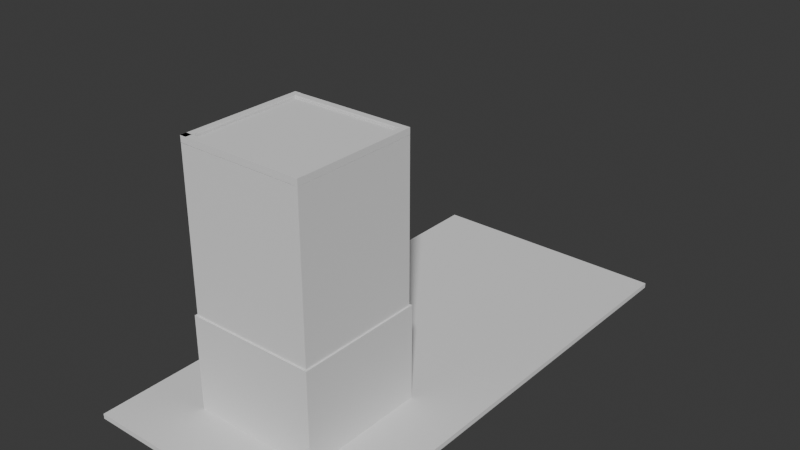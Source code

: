 # Source: Building3.blend  (saved by Blender 4.0.36; exported with 4.5.12 LTS)
import bpy
from mathutils import Matrix  # noqa: F401  (used for matrix-valued properties, if any)

bpy.ops.wm.read_factory_settings(use_empty=True)
scene = bpy.context.scene
scene.name = 'Scene'

# ---- collections
col_collection = bpy.data.collections.new('Collection'); scene.collection.children.link(col_collection)

# ---- world
world_world = bpy.data.worlds.new('World'); scene.world = world_world
world_world.use_nodes = True; world_world.node_tree.nodes.clear()
_N = world_world.node_tree.nodes; _L = world_world.node_tree.links
n0 = _N.new('ShaderNodeOutputWorld'); n0.name = 'World Output'; n0.location = (300, 300)
n1 = _N.new('ShaderNodeBackground'); n1.name = 'Background'; n1.location = (10, 300)
n1.inputs[0].default_value = (0.05088, 0.05088, 0.05088, 1.0)
_L.new(n1.outputs[0], n0.inputs[0])
n0.is_active_output = True
world_world.color = (0.05088, 0.05088, 0.05088)
world_world.use_sun_shadow = False
world_world.sun_shadow_jitter_overblur = 0.0

# ---- meshes
me_cube_001 = bpy.data.meshes.new('Cube.001')
me_cube_001.from_pydata([(-20.0, -40.0, -0.2), (-20.0, -40.0, 0.2), (-20.0, 40.0, -0.2), (-20.0, 40.0, 0.2), (20.0, -40.0, -0.2), (20.0, -40.0, 0.2), (20.0, 40.0, -0.2), (20.0, 40.0, 0.2)], [], [(0, 1, 3, 2), (2, 3, 7, 6), (6, 7, 5, 4), (4, 5, 1, 0), (2, 6, 4, 0), (7, 3, 1, 5)])
_uv = me_cube_001.uv_layers.new(name='UVMap')
_uv.uv.foreach_set('vector', [0.375, 0.0, 0.625, 0.0, 0.625, 0.25, 0.375, 0.25, 0.375, 0.25, 0.625, 0.25, 0.625, 0.5, 0.375, 0.5, 0.375, 0.5, 0.625, 0.5, 0.625, 0.75, 0.375, 0.75, 0.375, 0.75, 0.625, 0.75, 0.625, 1.0, 0.375, 1.0, 0.125, 0.5, 0.375, 0.5, 0.375, 0.75, 0.125, 0.75, 0.625, 0.5, 0.875, 0.5, 0.875, 0.75, 0.625, 0.75])
me_cube_001.update()
me_cube_003 = bpy.data.meshes.new('Cube.003')
me_cube_003.from_pydata([(-10.0, -10.0, -20.0), (-10.0, -10.0, 20.0), (-10.0, 10.0, -20.0), (-10.0, 10.0, 20.0), (10.0, -10.0, -20.0), (10.0, -10.0, 20.0), (10.0, 10.0, -20.0), (10.0, 10.0, 20.0)], [], [(0, 1, 3, 2), (2, 3, 7, 6), (6, 7, 5, 4), (4, 5, 1, 0), (2, 6, 4, 0), (7, 3, 1, 5)])
_uv = me_cube_003.uv_layers.new(name='UVMap')
_uv.uv.foreach_set('vector', [0.375, 0.0, 0.625, 0.0, 0.625, 0.25, 0.375, 0.25, 0.375, 0.25, 0.625, 0.25, 0.625, 0.5, 0.375, 0.5, 0.375, 0.5, 0.625, 0.5, 0.625, 0.75, 0.375, 0.75, 0.375, 0.75, 0.625, 0.75, 0.625, 1.0, 0.375, 1.0, 0.125, 0.5, 0.375, 0.5, 0.375, 0.75, 0.125, 0.75, 0.625, 0.5, 0.875, 0.5, 0.875, 0.75, 0.625, 0.75])
me_cube_003.update()
me_cube_002 = bpy.data.meshes.new('Cube.002')
me_cube_002.from_pydata([(-20.0, -20.0, -0.2), (-20.0, -20.0, 0.2), (-20.0, 20.0, -0.2), (-20.0, 20.0, 0.2), (20.0, -20.0, -0.2), (20.0, -20.0, 0.2), (20.0, 20.0, -0.2), (20.0, 20.0, 0.2)], [], [(0, 1, 3, 2), (2, 3, 7, 6), (6, 7, 5, 4), (4, 5, 1, 0), (2, 6, 4, 0), (7, 3, 1, 5)])
_uv = me_cube_002.uv_layers.new(name='UVMap')
_uv.uv.foreach_set('vector', [0.375, 0.0, 0.625, 0.0, 0.625, 0.25, 0.375, 0.25, 0.375, 0.25, 0.625, 0.25, 0.625, 0.5, 0.375, 0.5, 0.375, 0.5, 0.625, 0.5, 0.625, 0.75, 0.375, 0.75, 0.375, 0.75, 0.625, 0.75, 0.625, 1.0, 0.375, 1.0, 0.125, 0.5, 0.375, 0.5, 0.375, 0.75, 0.125, 0.75, 0.625, 0.5, 0.875, 0.5, 0.875, 0.75, 0.625, 0.75])
me_cube_002.update()
me_cube_004 = bpy.data.meshes.new('Cube.004')
me_cube_004.from_pydata([(-20.0, -20.0, -0.2), (-20.0, -20.0, 0.2), (-20.0, 20.0, -0.2), (-20.0, 20.0, 0.2), (20.0, -20.0, -0.2), (20.0, -20.0, 0.2), (20.0, 20.0, -0.2), (20.0, 20.0, 0.2)], [], [(0, 1, 3, 2), (2, 3, 7, 6), (6, 7, 5, 4), (4, 5, 1, 0), (2, 6, 4, 0), (7, 3, 1, 5)])
_uv = me_cube_004.uv_layers.new(name='UVMap')
_uv.uv.foreach_set('vector', [0.375, 0.0, 0.625, 0.0, 0.625, 0.25, 0.375, 0.25, 0.375, 0.25, 0.625, 0.25, 0.625, 0.5, 0.375, 0.5, 0.375, 0.5, 0.625, 0.5, 0.625, 0.75, 0.375, 0.75, 0.375, 0.75, 0.625, 0.75, 0.625, 1.0, 0.375, 1.0, 0.125, 0.5, 0.375, 0.5, 0.375, 0.75, 0.125, 0.75, 0.625, 0.5, 0.875, 0.5, 0.875, 0.75, 0.625, 0.75])
me_cube_004.update()
me_cube_005 = bpy.data.meshes.new('Cube.005')
me_cube_005.from_pydata([(-10.27, -10.27, -7.7), (-10.27, -10.27, 7.7), (-10.27, 10.27, -7.7), (-10.27, 10.27, 7.7), (10.27, -10.27, -7.7), (10.27, -10.27, 7.7), (10.27, 10.27, -7.7), (10.27, 10.27, 7.7)], [], [(0, 1, 3, 2), (2, 3, 7, 6), (6, 7, 5, 4), (4, 5, 1, 0), (2, 6, 4, 0), (7, 3, 1, 5)])
_uv = me_cube_005.uv_layers.new(name='UVMap')
_uv.uv.foreach_set('vector', [0.375, 0.0, 0.625, 0.0, 0.625, 0.25, 0.375, 0.25, 0.375, 0.25, 0.625, 0.25, 0.625, 0.5, 0.375, 0.5, 0.375, 0.5, 0.625, 0.5, 0.625, 0.75, 0.375, 0.75, 0.375, 0.75, 0.625, 0.75, 0.625, 1.0, 0.375, 1.0, 0.125, 0.5, 0.375, 0.5, 0.375, 0.75, 0.125, 0.75, 0.625, 0.5, 0.875, 0.5, 0.875, 0.75, 0.625, 0.75])
me_cube_005.update()
me_cube_006 = bpy.data.meshes.new('Cube.006')
me_cube_006.from_pydata([(-10.0, -0.5, -0.5), (-10.0, -0.5, 0.5), (-10.0, 0.5, -0.5), (-10.0, 0.5, 0.5), (10.0, -0.5, -0.5), (10.0, -0.5, 0.5), (10.0, 0.5, -0.5), (10.0, 0.5, 0.5)], [], [(0, 1, 3, 2), (2, 3, 7, 6), (6, 7, 5, 4), (4, 5, 1, 0), (2, 6, 4, 0), (7, 3, 1, 5)])
_uv = me_cube_006.uv_layers.new(name='UVMap')
_uv.uv.foreach_set('vector', [0.375, 0.0, 0.625, 0.0, 0.625, 0.25, 0.375, 0.25, 0.375, 0.25, 0.625, 0.25, 0.625, 0.5, 0.375, 0.5, 0.375, 0.5, 0.625, 0.5, 0.625, 0.75, 0.375, 0.75, 0.375, 0.75, 0.625, 0.75, 0.625, 1.0, 0.375, 1.0, 0.125, 0.5, 0.375, 0.5, 0.375, 0.75, 0.125, 0.75, 0.625, 0.5, 0.875, 0.5, 0.875, 0.75, 0.625, 0.75])
me_cube_006.update()
me_cube_007 = bpy.data.meshes.new('Cube.007')
me_cube_007.from_pydata([(-10.0, -0.5, -0.5), (-10.0, -0.5, 0.5), (-10.0, 0.5, -0.5), (-10.0, 0.5, 0.5), (10.0, -0.5, -0.5), (10.0, -0.5, 0.5), (10.0, 0.5, -0.5), (10.0, 0.5, 0.5)], [], [(0, 1, 3, 2), (2, 3, 7, 6), (6, 7, 5, 4), (4, 5, 1, 0), (2, 6, 4, 0), (7, 3, 1, 5)])
_uv = me_cube_007.uv_layers.new(name='UVMap')
_uv.uv.foreach_set('vector', [0.375, 0.0, 0.625, 0.0, 0.625, 0.25, 0.375, 0.25, 0.375, 0.25, 0.625, 0.25, 0.625, 0.5, 0.375, 0.5, 0.375, 0.5, 0.625, 0.5, 0.625, 0.75, 0.375, 0.75, 0.375, 0.75, 0.625, 0.75, 0.625, 1.0, 0.375, 1.0, 0.125, 0.5, 0.375, 0.5, 0.375, 0.75, 0.125, 0.75, 0.625, 0.5, 0.875, 0.5, 0.875, 0.75, 0.625, 0.75])
me_cube_007.update()
me_cube_008 = bpy.data.meshes.new('Cube.008')
me_cube_008.from_pydata([(-10.0, -0.5, -0.5), (-10.0, -0.5, 0.5), (-10.0, 0.5, -0.5), (-10.0, 0.5, 0.5), (10.0, -0.5, -0.5), (10.0, -0.5, 0.5), (10.0, 0.5, -0.5), (10.0, 0.5, 0.5)], [], [(0, 1, 3, 2), (2, 3, 7, 6), (6, 7, 5, 4), (4, 5, 1, 0), (2, 6, 4, 0), (7, 3, 1, 5)])
_uv = me_cube_008.uv_layers.new(name='UVMap')
_uv.uv.foreach_set('vector', [0.375, 0.0, 0.625, 0.0, 0.625, 0.25, 0.375, 0.25, 0.375, 0.25, 0.625, 0.25, 0.625, 0.5, 0.375, 0.5, 0.375, 0.5, 0.625, 0.5, 0.625, 0.75, 0.375, 0.75, 0.375, 0.75, 0.625, 0.75, 0.625, 1.0, 0.375, 1.0, 0.125, 0.5, 0.375, 0.5, 0.375, 0.75, 0.125, 0.75, 0.625, 0.5, 0.875, 0.5, 0.875, 0.75, 0.625, 0.75])
me_cube_008.update()
me_cube_009 = bpy.data.meshes.new('Cube.009')
me_cube_009.from_pydata([(-10.0, -0.5, -0.5), (-10.0, -0.5, 0.5), (-10.0, 0.5, -0.5), (-10.0, 0.5, 0.5), (10.0, -0.5, -0.5), (10.0, -0.5, 0.5), (10.0, 0.5, -0.5), (10.0, 0.5, 0.5)], [], [(0, 1, 3, 2), (2, 3, 7, 6), (6, 7, 5, 4), (4, 5, 1, 0), (2, 6, 4, 0), (7, 3, 1, 5)])
_uv = me_cube_009.uv_layers.new(name='UVMap')
_uv.uv.foreach_set('vector', [0.375, 0.0, 0.625, 0.0, 0.625, 0.25, 0.375, 0.25, 0.375, 0.25, 0.625, 0.25, 0.625, 0.5, 0.375, 0.5, 0.375, 0.5, 0.625, 0.5, 0.625, 0.75, 0.375, 0.75, 0.375, 0.75, 0.625, 0.75, 0.625, 1.0, 0.375, 1.0, 0.125, 0.5, 0.375, 0.5, 0.375, 0.75, 0.125, 0.75, 0.625, 0.5, 0.875, 0.5, 0.875, 0.75, 0.625, 0.75])
me_cube_009.update()
me_cube_010 = bpy.data.meshes.new('Cube.010')
me_cube_010.from_pydata([(-8.624, -8.624, -1.0), (-8.624, -8.624, 1.0), (-8.624, 8.624, -1.0), (-8.624, 8.624, 1.0), (8.624, -8.624, -1.0), (8.624, -8.624, 1.0), (8.624, 8.624, -1.0), (8.624, 8.624, 1.0)], [], [(0, 1, 3, 2), (2, 3, 7, 6), (6, 7, 5, 4), (4, 5, 1, 0), (2, 6, 4, 0), (7, 3, 1, 5)])
_uv = me_cube_010.uv_layers.new(name='UVMap')
_uv.uv.foreach_set('vector', [0.375, 0.0, 0.625, 0.0, 0.625, 0.25, 0.375, 0.25, 0.375, 0.25, 0.625, 0.25, 0.625, 0.5, 0.375, 0.5, 0.375, 0.5, 0.625, 0.5, 0.625, 0.75, 0.375, 0.75, 0.375, 0.75, 0.625, 0.75, 0.625, 1.0, 0.375, 1.0, 0.125, 0.5, 0.375, 0.5, 0.375, 0.75, 0.125, 0.75, 0.625, 0.5, 0.875, 0.5, 0.875, 0.75, 0.625, 0.75])
me_cube_010.update()

# ---- objects
ob_cube = bpy.data.objects.new('Cube', me_cube_001)
ob_cube_001 = bpy.data.objects.new('Cube.001', me_cube_003)
ob_cube_002 = bpy.data.objects.new('Cube.002', me_cube_002)
ob_cube_003 = bpy.data.objects.new('Cube.003', me_cube_004)
ob_cube_004 = bpy.data.objects.new('Cube.004', me_cube_005)
ob_cube_005 = bpy.data.objects.new('Cube.005', me_cube_006)
ob_cube_006 = bpy.data.objects.new('Cube.006', me_cube_007)
ob_cube_007 = bpy.data.objects.new('Cube.007', me_cube_008)
ob_cube_008 = bpy.data.objects.new('Cube.008', me_cube_009)
ob_cube_009 = bpy.data.objects.new('Cube.009', me_cube_010)

# ---- transforms, parenting, visibility, modifiers, constraints
ob_cube.location = (2.118e-06, 8.015, -0.0277)
ob_cube.rotation_euler = (0.0, -0.0, 3.142)
ob_cube_001.location = (-9.074e-07, -12.02, 20.57)
ob_cube_001.rotation_euler = (0.0, -0.0, 3.142)
ob_cube_002.location = (-9.033e-07, -11.99, 0.3716)
ob_cube_002.rotation_euler = (0.0, -0.0, 3.142)
ob_cube_003.location = (5.138e-06, 28.02, 0.3716)
ob_cube_003.rotation_euler = (0.0, -0.0, 3.142)
ob_cube_004.location = (-9.074e-07, -12.02, 8.081)
ob_cube_004.rotation_euler = (0.0, -0.0, 3.142)
ob_cube_005.location = (5.27e-07, -2.519, 41.11)
ob_cube_005.rotation_euler = (0.0, -0.0, 3.142)
ob_cube_006.location = (-2.342e-06, -21.52, 41.14)
ob_cube_006.rotation_euler = (0.0, -0.0, 3.142)
ob_cube_007.location = (-9.5, -12.02, 41.14)
ob_cube_007.rotation_euler = (0.0, -0.0, 4.712)
ob_cube_008.location = (9.5, -12.02, 41.1)
ob_cube_008.rotation_euler = (0.0, -0.0, 4.712)
ob_cube_009.location = (-9.074e-07, -12.02, 40.27)
ob_cube_009.rotation_euler = (0.0, -0.0, 3.142)

# ---- collection membership
col_collection.objects.link(ob_cube)
col_collection.objects.link(ob_cube_001)
col_collection.objects.link(ob_cube_002)
col_collection.objects.link(ob_cube_003)
col_collection.objects.link(ob_cube_004)
col_collection.objects.link(ob_cube_005)
col_collection.objects.link(ob_cube_006)
col_collection.objects.link(ob_cube_007)
col_collection.objects.link(ob_cube_008)
col_collection.objects.link(ob_cube_009)

# ---- scene / render settings (as saved in the file)
scene.frame_start = 1; scene.frame_end = 250; scene.frame_set(147)
scene.render.engine = 'BLENDER_EEVEE_NEXT'
scene.cycles.sampling_pattern = 'TABULATED_SOBOL'
bpy.context.view_layer.update()

# ---- added for rendering (the .blend has no active camera and no usable light): camera, sun
cam_auto = bpy.data.cameras.new('AutoCamera')
cam_auto.lens = 50.0
cam_auto.sensor_width = 36.0
cam_auto.clip_end = 1603.67
ob_auto_camera = bpy.data.objects.new('AutoCamera', cam_auto)
scene.collection.objects.link(ob_auto_camera)
ob_auto_camera.location = (91.3776, -101.641, 93.8086)
ob_auto_camera.rotation_euler = (1.09748, -7.21219e-08, 0.694738)
scene.camera = ob_auto_camera
light_auto_sun = bpy.data.lights.new('AutoSun', 'SUN')
light_auto_sun.energy = 3.0
light_auto_sun.angle = 0.0523599
ob_auto_sun = bpy.data.objects.new('AutoSun', light_auto_sun)
scene.collection.objects.link(ob_auto_sun)
ob_auto_sun.rotation_euler = (0.872665, 0.174533, 0.523599)
bpy.context.view_layer.update()
